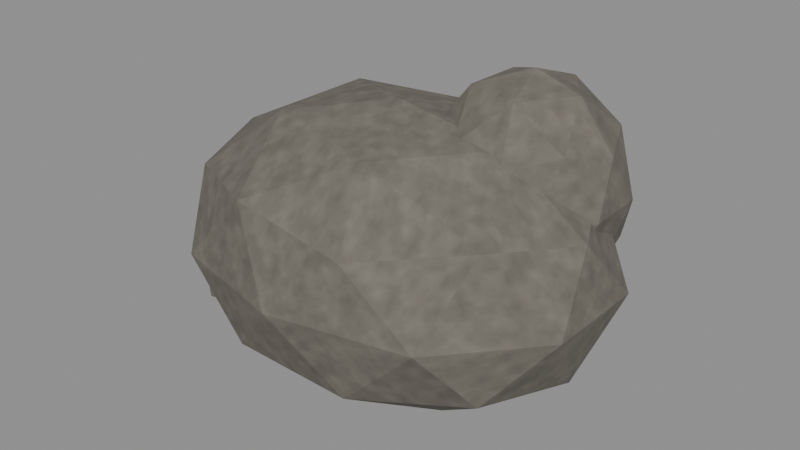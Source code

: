 # Source: rock_outcrop.blend  (saved by Blender 5.1.30; exported with 4.5.12 LTS)
import bpy
from mathutils import Matrix  # noqa: F401  (used for matrix-valued properties, if any)

bpy.ops.wm.read_factory_settings(use_empty=True)
scene = bpy.context.scene
scene.name = 'Scene'

# ---- images (referenced by path relative to the original .blend; pixels are not part of the script)
import os
ASSET_DIR = os.environ.get("B2B_ASSET_DIR", "")  # directory of the original .blend (textures are referenced by path, not embedded)
HERE = os.path.dirname(os.path.abspath(__file__))  # packed textures are extracted next to this script under _unpacked/

def load_image(name, relpath, width, height, colorspace="sRGB"):
    """Load a texture the original file referenced (path relative to the .blend, or extracted next to this script)."""
    p = next((c for c in (os.path.join(HERE, relpath), os.path.join(ASSET_DIR, relpath)) if relpath and os.path.exists(c)), "")
    if p:
        img = bpy.data.images.load(p, check_existing=True)
        img.name = name
    else:  # same state as the original file: an image datablock whose file is absent (Cycles renders it pink)
        img = bpy.data.images.new(name, width, height)
        img.source = "FILE"
        img.filepath = "//" + (relpath or name)
    img.colorspace_settings.name = colorspace
    return img
img_tex_granite = load_image('tex_granite', '_unpacked/tex_granite.d1884c2f.png', 256, 256, 'sRGB')

# ---- materials (node trees are filled in below, after node groups)
mat_granite = bpy.data.materials.new('granite')

# ---- material node trees
mat_granite.use_nodes = True; mat_granite.node_tree.nodes.clear()
_N = mat_granite.node_tree.nodes; _L = mat_granite.node_tree.links
n0 = _N.new('ShaderNodeBsdfPrincipled'); n0.name = 'Principled BSDF'; n0.location = (-200, 100)
n0.inputs[2].default_value = 0.9
n1 = _N.new('ShaderNodeOutputMaterial'); n1.name = 'Material Output'; n1.location = (200, 100)
n2 = _N.new('ShaderNodeTexImage'); n2.name = 'Image Texture'; n2.location = (0, 0)
n2.image = img_tex_granite
_L.new(n0.outputs[0], n1.inputs[0])
_L.new(n2.outputs[0], n0.inputs[0])
n1.is_active_output = True

# ---- meshes
me_rock = bpy.data.meshes.new('Rock')
me_rock.from_pydata([(-0.08775, 0.08338, -4.937), (10.07, -5.784, -0.0371), (-3.833, -9.288, -0.1225), (-12.64, 0.08058, -0.04108), (-3.806, 9.238, -0.03809), (10.18, 5.718, 0.08189), (3.966, -9.47, 7.911), (-10.12, -5.678, 7.996), (-10.2, 5.764, 7.912), (3.803, 9.342, 8.024), (12.46, -0.06459, 7.957), (-0.009695, -0.05045, 12.89), (-2.193, -5.486, -3.622), (5.879, -3.281, -3.57), (3.589, -8.939, -0.6785), (11.96, 0.1047, -0.7503), (6.034, 3.44, -3.703), (-7.339, 0.09179, -3.573), (-9.633, -5.479, -0.8433), (-2.336, 5.571, -3.676), (-9.713, 5.512, -0.6829), (3.722, 8.869, -0.7463), (13.32, -3.332, 4.005), (13.29, 3.397, 3.887), (-0.1096, -10.95, 4.116), (8.251, -8.925, 3.921), (-13.31, -3.283, 4.065), (-8.219, -8.813, 3.936), (-8.226, 9.008, 4.019), (-13.32, 3.344, 4.012), (8.339, 8.781, 4.068), (0.07692, 11.09, 4.058), (9.709, -5.495, 8.746), (-3.698, -9.006, 8.82), (-11.89, -0.07204, 8.733), (-3.684, 8.865, 8.695), (9.644, 5.53, 8.759), (2.264, -5.613, 11.59), (7.283, 0.02027, 11.74), (-5.883, -3.328, 11.73), (-6.013, 3.481, 11.7), (2.174, 5.384, 11.54), (6.109, 4.107, 0.8936), (10.24, 0.9262, 4.926), (4.382, -1.15, 4.895), (0.6591, 4.019, 4.788), (4.325, 9.078, 4.923), (10.46, 7.262, 4.88), (7.645, -1.16, 11.02), (1.545, 0.8372, 11.09), (1.63, 7.248, 11.14), (7.673, 9.041, 11.02), (11.32, 3.913, 11.13), (6.12, 4.042, 14.92), (5.12, 1.071, 2.102), (8.65, 2.209, 2.115), (7.542, -0.7386, 4.431), (11.02, 4.061, 4.371), (8.543, 5.861, 2.043), (2.948, 4.0, 2.125), (1.836, 1.092, 4.416), (5.016, 7.016, 2.146), (1.925, 6.997, 4.253), (7.535, 8.902, 4.24), (11.8, 2.09, 8.099), (11.66, 5.964, 8.049), (6.001, -1.996, 8.036), (9.548, -0.8993, 7.93), (0.2965, 2.25, 8.03), (2.371, -0.7772, 8.054), (2.571, 8.78, 8.059), (0.1878, 5.891, 7.946), (9.461, 8.944, 7.906), (6.005, 10.08, 7.939), (10.06, 1.091, 11.66), (4.475, -0.9664, 11.65), (0.8174, 4.041, 11.58), (4.532, 8.74, 11.74), (10.01, 6.941, 11.76), (6.892, 0.9241, 14.0), (9.127, 3.89, 14.07), (3.364, 2.035, 13.92), (3.476, 5.912, 13.86), (6.936, 6.887, 13.94), (-7.079, -2.987, -2.039), (-2.627, -5.591, 0.0808), (-8.804, -7.152, 0.1389), (-12.45, -2.851, 0.2022), (-8.557, 1.246, 0.2529), (-2.763, -0.3309, 0.3216), (-5.335, -7.181, 3.84), (-11.47, -5.551, 3.816), (-11.4, -0.5121, 3.899), (-5.35, 1.319, 3.903), (-1.569, -2.874, 3.757), (-6.91, -3.017, 6.131)], [], [(0, 13, 12), (1, 13, 15), (0, 12, 17), (0, 17, 19), (0, 19, 16), (1, 15, 22), (2, 14, 24), (3, 18, 26), (4, 20, 28), (5, 21, 30), (1, 22, 25), (2, 24, 27), (3, 26, 29), (4, 28, 31), (5, 30, 23), (6, 32, 37), (7, 33, 39), (8, 34, 40), (9, 35, 41), (10, 36, 38), (38, 41, 11), (38, 36, 41), (36, 9, 41), (41, 40, 11), (41, 35, 40), (35, 8, 40), (40, 39, 11), (40, 34, 39), (34, 7, 39), (39, 37, 11), (39, 33, 37), (33, 6, 37), (37, 38, 11), (37, 32, 38), (32, 10, 38), (23, 36, 10), (23, 30, 36), (30, 9, 36), (31, 35, 9), (31, 28, 35), (28, 8, 35), (29, 34, 8), (29, 26, 34), (26, 7, 34), (27, 33, 7), (27, 24, 33), (24, 6, 33), (25, 32, 6), (25, 22, 32), (22, 10, 32), (30, 31, 9), (30, 21, 31), (21, 4, 31), (28, 29, 8), (28, 20, 29), (20, 3, 29), (26, 27, 7), (26, 18, 27), (18, 2, 27), (24, 25, 6), (24, 14, 25), (14, 1, 25), (22, 23, 10), (22, 15, 23), (15, 5, 23), (16, 21, 5), (16, 19, 21), (19, 4, 21), (19, 20, 4), (19, 17, 20), (17, 3, 20), (17, 18, 3), (17, 12, 18), (12, 2, 18), (15, 16, 5), (15, 13, 16), (13, 0, 16), (12, 14, 2), (12, 13, 14), (13, 1, 14), (42, 55, 54), (43, 55, 57), (42, 54, 59), (42, 59, 61), (42, 61, 58), (43, 57, 64), (44, 56, 66), (45, 60, 68), (46, 62, 70), (47, 63, 72), (43, 64, 67), (44, 66, 69), (45, 68, 71), (46, 70, 73), (47, 72, 65), (48, 74, 79), (49, 75, 81), (50, 76, 82), (51, 77, 83), (52, 78, 80), (80, 83, 53), (80, 78, 83), (78, 51, 83), (83, 82, 53), (83, 77, 82), (77, 50, 82), (82, 81, 53), (82, 76, 81), (76, 49, 81), (81, 79, 53), (81, 75, 79), (75, 48, 79), (79, 80, 53), (79, 74, 80), (74, 52, 80), (65, 78, 52), (65, 72, 78), (72, 51, 78), (73, 77, 51), (73, 70, 77), (70, 50, 77), (71, 76, 50), (71, 68, 76), (68, 49, 76), (69, 75, 49), (69, 66, 75), (66, 48, 75), (67, 74, 48), (67, 64, 74), (64, 52, 74), (72, 73, 51), (72, 63, 73), (63, 46, 73), (70, 71, 50), (70, 62, 71), (62, 45, 71), (68, 69, 49), (68, 60, 69), (60, 44, 69), (66, 67, 48), (66, 56, 67), (56, 43, 67), (64, 65, 52), (64, 57, 65), (57, 47, 65), (58, 63, 47), (58, 61, 63), (61, 46, 63), (61, 62, 46), (61, 59, 62), (59, 45, 62), (59, 60, 45), (59, 54, 60), (54, 44, 60), (57, 58, 47), (57, 55, 58), (55, 42, 58), (54, 56, 44), (54, 55, 56), (55, 43, 56), (84, 85, 86), (85, 84, 89), (84, 86, 87), (84, 87, 88), (84, 88, 89), (85, 89, 94), (86, 85, 90), (87, 86, 91), (88, 87, 92), (89, 88, 93), (85, 94, 90), (86, 90, 91), (87, 91, 92), (88, 92, 93), (89, 93, 94), (90, 94, 95), (91, 90, 95), (92, 91, 95), (93, 92, 95), (94, 93, 95)])
_uv = me_rock.uv_layers.new(name='UVMap')
_uv.uv.foreach_set('vector', [-0.01316, 0.01251, 0.8819, -0.4921, -0.329, -0.823, 1.511, -0.8676, 0.8819, -0.4921, 1.794, 0.01571, -0.01316, 0.01251, -0.329, -0.823, -1.101, 0.01377, -0.01316, 0.01251, -1.101, 0.01377, -0.3504, 0.8357, -0.01316, 0.01251, -0.3504, 0.8357, 0.9051, 0.516, -0.8676, -0.005565, 0.01571, -0.1125, -0.4998, 0.6008, -0.575, -0.01837, 0.5384, -0.1018, -0.01643, 0.6174, 0.01209, -0.006161, -0.8218, -0.1265, -0.4925, 0.6097, -0.571, -0.005713, -1.457, -0.1024, -1.234, 0.6028, 1.528, 0.01228, 0.5583, -0.1119, 1.251, 0.6102, -0.8676, -0.005565, -0.4998, 0.6008, -1.339, 0.5881, -0.575, -0.01837, -0.01643, 0.6174, -1.233, 0.5904, 0.01209, -0.006161, -0.4925, 0.6097, 0.5016, 0.6017, -0.571, -0.005713, -1.234, 0.6028, 0.01154, 0.6087, 0.8577, 0.01228, 1.317, 0.6102, 0.5095, 0.5831, 0.5949, -1.42, 1.456, -0.8243, 0.3396, -0.842, -1.518, -0.8516, -0.5547, -1.351, -0.8824, -0.4992, -1.53, 0.8646, -1.784, -0.01081, -0.902, 0.5222, 0.5704, 1.401, -0.5526, 1.33, 0.3262, 0.8076, 1.869, -0.009689, 1.447, 0.8294, 1.092, 0.003041, 1.092, 0.003041, 0.3262, 0.8076, -0.001454, -0.007568, 1.092, 0.003041, 1.447, 0.8294, 0.3262, 0.8076, 1.447, 0.8294, 0.5704, 1.401, 0.3262, 0.8076, 0.3262, 0.8076, -0.902, 0.5222, -0.001454, -0.007568, 0.3262, 0.8076, -0.5526, 1.33, -0.902, 0.5222, -0.5526, 1.33, -1.53, 0.8646, -0.902, 0.5222, -0.902, 0.5222, -0.8824, -0.4992, -0.001454, -0.007568, -0.902, 0.5222, -1.784, -0.01081, -0.8824, -0.4992, -1.784, -0.01081, -1.518, -0.8516, -0.8824, -0.4992, -0.8824, -0.4992, 0.3396, -0.842, -0.001454, -0.007568, -0.8824, -0.4992, -0.5547, -1.351, 0.3396, -0.842, -0.5547, -1.351, 0.5949, -1.42, 0.3396, -0.842, 0.3396, -0.842, 1.092, 0.003041, -0.001454, -0.007568, 0.3396, -0.842, 1.456, -0.8243, 1.092, 0.003041, 1.456, -0.8243, 1.869, -0.009689, 1.092, 0.003041, 0.5095, 0.5831, 0.8294, 1.314, -0.009689, 1.194, 0.5095, 0.5831, 1.317, 0.6102, 0.8294, 1.314, 1.251, 0.6102, 0.5704, 1.204, 1.447, 1.314, 0.01154, 0.6087, -0.5526, 1.304, 0.5704, 1.204, 0.01154, 0.6087, -1.234, 0.6028, -0.5526, 1.304, -1.234, 0.6028, -1.53, 1.187, -0.5526, 1.304, 0.5016, 0.6017, -0.01081, 1.31, 0.8646, 1.187, 0.5016, 0.6017, -0.4925, 0.6097, -0.01081, 1.31, -0.4925, 0.6097, -0.8516, 1.199, -0.01081, 1.31, -1.233, 0.5904, -0.5547, 1.323, -1.518, 1.199, -1.233, 0.5904, -0.01643, 0.6174, -0.5547, 1.323, -0.01643, 0.6174, 0.5949, 1.187, -0.5547, 1.323, 1.238, 0.5881, 1.456, 1.312, 0.5949, 1.187, -1.339, 0.5881, -0.4998, 0.6008, -0.8243, 1.312, -0.4998, 0.6008, -0.009689, 1.194, -0.8243, 1.312, 1.251, 0.6102, 0.01154, 0.6087, 0.5704, 1.204, 1.251, 0.6102, 0.5583, -0.1119, 0.01154, 0.6087, 0.5583, -0.1119, -0.571, -0.005713, 0.01154, 0.6087, 1.351, 0.6028, 0.5016, 0.6017, 0.8646, 1.187, 1.351, 0.6028, 0.8268, -0.1024, 0.5016, 0.6017, 0.8268, -0.1024, 0.01209, -0.006161, 0.5016, 0.6017, -0.4925, 0.6097, -1.322, 0.5904, -0.8516, 1.199, -0.4925, 0.6097, -0.8218, -0.1265, -1.322, 0.5904, -1.445, -0.1265, -0.575, -0.01837, -1.233, 0.5904, -0.01643, 0.6174, 1.238, 0.5881, 0.5949, 1.187, -0.01643, 0.6174, 0.5384, -0.1018, 1.238, 0.5881, 0.5384, -0.1018, 1.511, -0.005565, 1.238, 0.5881, -0.4998, 0.6008, 0.5095, 0.5831, -0.009689, 1.194, -0.4998, 0.6008, 0.01571, -0.1125, 0.5095, 0.5831, 0.01571, -0.1125, 0.8577, 0.01228, 0.5095, 0.5831, 0.9051, 0.516, 0.5583, 1.33, 1.528, 0.8577, 0.9051, 0.516, -0.3504, 0.8357, 0.5583, 1.33, -0.3504, 0.8357, -0.571, 1.386, 0.5583, 1.33, -0.3504, 0.8357, -1.457, 0.8268, -0.571, 1.386, -0.3504, 0.8357, -1.101, 0.01377, -1.457, 0.8268, -1.101, 0.01377, -1.895, 0.01209, -1.457, 0.8268, -1.101, 0.01377, -1.445, -0.8218, -1.895, 0.01209, -1.101, 0.01377, -0.329, -0.823, -1.445, -0.8218, -0.329, -0.823, -0.575, -1.393, -1.445, -0.8218, 1.794, 0.01571, 0.9051, 0.516, 1.528, 0.8577, 1.794, 0.01571, 0.8819, -0.4921, 0.9051, 0.516, 0.8819, -0.4921, -0.01316, 0.01251, 0.9051, 0.516, -0.329, -0.823, 0.5384, -1.341, -0.575, -1.393, -0.329, -0.823, 0.8819, -0.4921, 0.5384, -1.341, 0.8819, -0.4921, 1.511, -0.8676, 0.5384, -1.341, 0.9164, 0.6161, 1.297, 0.3314, 0.768, 0.1607, 0.1389, 0.7389, 0.3314, 0.3172, 0.6091, 0.6557, 0.9164, 0.6161, 0.768, 0.1607, 0.4421, 0.6, 0.9164, 0.6161, 0.4421, 0.6, 0.7524, 1.052, 0.9164, 0.6161, 0.7524, 1.052, 1.281, 0.8792, 0.1389, 0.7389, 0.6091, 0.6557, 0.3135, 1.215, 0.6574, 0.7342, 1.131, 0.6646, 0.9002, 1.205, 0.6029, 0.7181, 0.1638, 0.6624, 0.3375, 1.204, 0.6488, 0.7384, 0.2887, 0.638, 0.3857, 1.209, 1.569, 0.732, 1.13, 0.636, 1.419, 1.186, 0.1389, 0.7389, 0.3135, 1.215, -0.1349, 1.189, 0.6574, 0.7342, 0.9002, 1.205, 0.3557, 1.208, 0.6029, 0.7181, 0.3375, 1.204, 0.8836, 1.192, 0.6488, 0.7384, 0.3857, 1.209, 0.9008, 1.191, 1.089, 0.732, 1.342, 1.186, 0.8946, 1.207, 1.147, 1.653, 1.509, 1.749, 1.034, 2.1, 0.2317, 1.663, 0.6712, 1.747, 0.5047, 2.088, 1.087, 1.671, 0.6062, 1.737, 0.8868, 2.079, 1.151, 1.652, 0.6798, 1.76, 1.04, 2.091, 0.5869, 1.67, 1.041, 1.763, 0.5836, 2.111, 1.369, 0.5836, 1.04, 1.033, 0.918, 0.6063, 1.369, 0.5836, 1.502, 1.041, 1.04, 1.033, 1.502, 1.763, 1.151, 1.652, 1.04, 2.091, 1.04, 1.033, 0.5214, 0.8868, 0.918, 0.6063, 1.04, 1.033, 0.6798, 1.311, 0.5214, 0.8868, 0.6798, 1.76, 0.2444, 1.671, 0.5214, 2.079, 0.5214, 0.8868, 0.5047, 0.3052, 0.918, 0.6063, 0.5214, 0.8868, 0.1226, 0.6062, 0.5047, 0.3052, 0.6062, 1.737, 0.1256, 1.663, 0.3052, 2.088, 0.5047, 0.3052, 1.034, 0.1386, 0.918, 0.6063, 0.5047, 0.3052, 0.6712, -0.145, 1.034, 0.1386, 0.6712, 1.747, 1.147, 1.653, 1.034, 2.1, 1.034, 0.1386, 1.369, 0.5836, 0.918, 0.6063, 1.034, 0.1386, 1.509, 0.1637, 1.369, 0.5836, 0.1637, 1.749, 0.5869, 1.67, 0.5836, 2.111, 0.8946, 1.207, 1.041, 1.763, 0.5869, 1.67, 0.8946, 1.207, 1.342, 1.186, 1.041, 1.763, 1.419, 1.186, 1.151, 1.652, 1.502, 1.763, 0.9008, 1.191, 0.6798, 1.76, 1.151, 1.652, 0.9008, 1.191, 0.3857, 1.209, 0.6798, 1.76, 0.3857, 1.209, 0.2444, 1.671, 0.6798, 1.76, 0.8836, 1.192, 0.6062, 1.737, 1.087, 1.671, 0.8836, 1.192, 0.3375, 1.204, 0.6062, 1.737, 0.3375, 1.204, 0.1256, 1.663, 0.6062, 1.737, 0.3557, 1.208, 0.6712, 1.747, 0.2317, 1.663, 0.3557, 1.208, 0.9002, 1.205, 0.6712, 1.747, 0.9002, 1.205, 1.147, 1.653, 0.6712, 1.747, 1.432, 1.189, 1.509, 1.749, 1.147, 1.653, -0.1349, 1.189, 0.3135, 1.215, 0.1637, 1.749, 0.3135, 1.215, 0.5869, 1.67, 0.1637, 1.749, 1.419, 1.186, 0.9008, 1.191, 1.151, 1.652, 1.419, 1.186, 1.13, 0.636, 0.9008, 1.191, 1.13, 0.636, 0.6488, 0.7384, 0.9008, 1.191, 1.317, 1.209, 0.8836, 1.192, 1.087, 1.671, 1.317, 1.209, 1.05, 0.638, 0.8836, 1.192, 1.05, 0.638, 0.6029, 0.7181, 0.8836, 1.192, 0.3375, 1.204, -0.1166, 1.208, 0.1256, 1.663, 0.3375, 1.204, 0.1638, 0.6624, -0.1166, 1.208, 0.2754, 0.6624, 0.6574, 0.7342, 0.3557, 1.208, 0.9002, 1.205, 1.432, 1.189, 1.147, 1.653, 0.9002, 1.205, 1.131, 0.6646, 1.432, 1.189, 1.131, 0.6646, 1.536, 0.7389, 1.432, 1.189, 0.3135, 1.215, 0.8946, 1.207, 0.5869, 1.67, 0.3135, 1.215, 0.6091, 0.6557, 0.8946, 1.207, 0.6091, 0.6557, 1.089, 0.732, 0.8946, 1.207, 1.281, 0.8792, 1.13, 1.335, 1.569, 1.089, 1.281, 0.8792, 0.7524, 1.052, 1.13, 1.335, 0.7524, 0.3219, 0.6488, 0.7384, 1.13, 0.636, 0.7524, 0.3219, 0.2887, 0.638, 0.6488, 0.7384, 0.7524, 1.052, 0.4421, 0.6, 0.2887, 1.05, 0.6, 0.3188, 0.6029, 0.7181, 1.05, 0.638, 0.6, 0.3188, 0.1638, 0.6624, 0.6029, 0.7181, 0.4421, 0.6, 0.768, 0.1607, 0.2754, 0.1638, 0.768, 0.3153, 0.6574, 0.7342, 0.2754, 0.6624, 0.6091, 0.6557, 0.8792, 0.3065, 1.089, 0.732, 1.653, 0.6091, 1.297, 0.3314, 1.281, 0.8792, 1.297, 0.3314, 0.9164, 0.6161, 1.281, 0.8792, 0.768, 0.3153, 1.131, 0.6646, 0.6574, 0.7342, 0.768, 0.1607, 1.297, 0.3314, 1.131, -0.1108, 1.297, 0.3172, 1.536, 0.7389, 1.131, 0.6646, -1.062, -0.448, -0.3941, -0.8386, -1.321, -1.073, -0.3941, -0.8386, -1.062, -0.448, -0.4145, -0.04964, -1.062, -0.448, -1.321, -1.073, -1.867, -0.4277, -1.062, -0.448, -1.867, -0.4277, -1.284, 0.1869, -1.062, -0.448, -1.284, 0.1869, -0.4145, -0.04964, -0.8386, 0.01212, -0.04964, 0.04823, -0.4311, 0.5636, -1.321, 0.02084, -0.3941, 0.01212, -0.8002, 0.576, -0.4277, 0.03033, -1.073, 0.02084, -0.8327, 0.5724, 0.1869, 0.03793, -0.4277, 0.03033, -0.07681, 0.5848, -0.4145, 0.04823, -1.284, 0.03793, -0.8025, 0.5854, -0.8386, 0.01212, -0.4311, 0.5636, -1.077, 0.576, -1.321, 0.02084, -0.8002, 0.576, -1.721, 0.5724, -0.4277, 0.03033, -0.8327, 0.5724, -0.07681, 0.5848, -1.284, 0.03793, -1.71, 0.5848, -0.8025, 0.5854, -0.04964, 0.04823, 0.1978, 0.5854, -0.4311, 0.5636, -0.8002, -1.077, -0.2354, -0.4311, -1.036, -0.4525, -1.721, -0.8327, -0.8002, -1.077, -1.036, -0.4525, -1.71, -0.07681, -1.721, -0.8327, -1.036, -0.4525, -0.8025, 0.1978, -1.71, -0.07681, -1.036, -0.4525, -0.2354, -0.4311, -0.8025, 0.1978, -1.036, -0.4525])
me_rock.materials.append(mat_granite)
me_rock.update()

# ---- objects
ob_rock = bpy.data.objects.new('Rock', me_rock)

# ---- transforms, parenting, visibility, modifiers, constraints
ob_rock.location = (0.0, 0.0, 0.0)

# ---- collection membership
scene.collection.objects.link(ob_rock)

# ---- scene / render settings (as saved in the file)
scene.frame_start = 1; scene.frame_end = 250; scene.frame_set(1)
scene.render.engine = 'BLENDER_EEVEE_NEXT'
scene.render.bake_bias = 0.0
scene.render.bake_samples = 0
scene.cycles.sampling_pattern = 'TABULATED_SOBOL'
scene.eevee.use_volume_custom_range = False
bpy.context.view_layer.update()

# ---- added for rendering (the .blend has no active camera and no usable light): camera, sun + grey world if the file has none
cam_auto = bpy.data.cameras.new('AutoCamera')
cam_auto.lens = 50.0
cam_auto.sensor_width = 36.0
cam_auto.clip_end = 1000.0
ob_auto_camera = bpy.data.objects.new('AutoCamera', cam_auto)
scene.collection.objects.link(ob_auto_camera)
ob_auto_camera.location = (36.8908, -44.2029, 34.5092)
ob_auto_camera.rotation_euler = (1.09748, -7.21219e-08, 0.694738)
scene.camera = ob_auto_camera
light_auto_sun = bpy.data.lights.new('AutoSun', 'SUN')
light_auto_sun.energy = 3.0
light_auto_sun.angle = 0.0523599
ob_auto_sun = bpy.data.objects.new('AutoSun', light_auto_sun)
scene.collection.objects.link(ob_auto_sun)
ob_auto_sun.rotation_euler = (0.872665, 0.174533, 0.523599)
if scene.world is None:
    world_auto = bpy.data.worlds.new('AutoWorld')
    world_auto.color = (0.3, 0.3, 0.3)
    scene.world = world_auto
bpy.context.view_layer.update()
